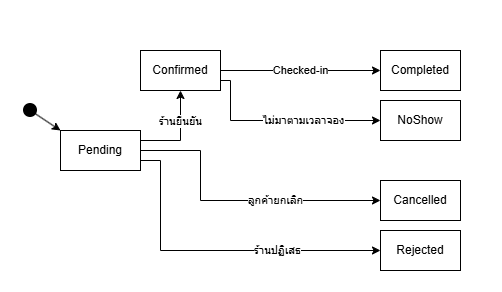

The diagram above was exported from draw.io. Its source (the exported page's mxGraphModel, read from the mxfile embedded in the PNG):
<mxGraphModel dx="858" dy="468" grid="1" gridSize="10" guides="1" tooltips="1" connect="1" arrows="1" fold="1" page="1" pageScale="1" pageWidth="850" pageHeight="1100" math="0" shadow="0">
  <root>
    <mxCell id="0" />
    <mxCell id="1" parent="0" />
    <mxCell id="hp-9e1z2iJPcDMsYFr87-23" parent="1" style="rounded=0;whiteSpace=wrap;html=1;fillColor=none;strokeColor=#FFFFFF;" value="" vertex="1">
      <mxGeometry height="290" width="500" x="130" y="90" as="geometry" />
    </mxCell>
    <mxCell id="hp-9e1z2iJPcDMsYFr87-3" edge="1" parent="1" source="hp-9e1z2iJPcDMsYFr87-2" style="rounded=0;orthogonalLoop=1;jettySize=auto;html=1;entryX=0;entryY=0;entryDx=0;entryDy=0;" target="hp-9e1z2iJPcDMsYFr87-4">
      <mxGeometry relative="1" as="geometry">
        <mxPoint x="200" y="200" as="targetPoint" />
      </mxGeometry>
    </mxCell>
    <mxCell id="hp-9e1z2iJPcDMsYFr87-2" parent="1" style="shape=waypoint;sketch=0;fillStyle=solid;size=6;pointerEvents=1;points=[];fillColor=none;resizable=0;rotatable=0;perimeter=centerPerimeter;snapToPoint=1;strokeWidth=5;" value="" vertex="1">
      <mxGeometry height="20" width="20" x="150" y="190" as="geometry" />
    </mxCell>
    <mxCell id="hp-9e1z2iJPcDMsYFr87-6" edge="1" parent="1" source="hp-9e1z2iJPcDMsYFr87-4" style="edgeStyle=orthogonalEdgeStyle;rounded=0;orthogonalLoop=1;jettySize=auto;html=1;entryX=0.5;entryY=1;entryDx=0;entryDy=0;exitX=1;exitY=0.25;exitDx=0;exitDy=0;" target="hp-9e1z2iJPcDMsYFr87-5">
      <mxGeometry relative="1" as="geometry">
        <Array as="points">
          <mxPoint x="310" y="230" />
        </Array>
        <mxPoint x="280" y="240" as="sourcePoint" />
        <mxPoint x="400" y="180" as="targetPoint" />
      </mxGeometry>
    </mxCell>
    <mxCell id="hp-9e1z2iJPcDMsYFr87-13" connectable="0" parent="hp-9e1z2iJPcDMsYFr87-6" style="edgeLabel;html=1;align=center;verticalAlign=middle;resizable=0;points=[];" value="ร้านยืนยัน" vertex="1">
      <mxGeometry relative="1" x="0.1543" y="2" as="geometry">
        <mxPoint x="2" y="-8" as="offset" />
      </mxGeometry>
    </mxCell>
    <mxCell id="hp-9e1z2iJPcDMsYFr87-8" edge="1" parent="1" source="hp-9e1z2iJPcDMsYFr87-4" style="edgeStyle=orthogonalEdgeStyle;rounded=0;orthogonalLoop=1;jettySize=auto;html=1;exitX=1;exitY=0.5;exitDx=0;exitDy=0;entryX=0;entryY=0.5;entryDx=0;entryDy=0;" target="hp-9e1z2iJPcDMsYFr87-7">
      <mxGeometry relative="1" as="geometry">
        <Array as="points">
          <mxPoint x="330" y="240" />
          <mxPoint x="330" y="290" />
        </Array>
      </mxGeometry>
    </mxCell>
    <mxCell id="hp-9e1z2iJPcDMsYFr87-12" connectable="0" parent="hp-9e1z2iJPcDMsYFr87-8" style="edgeLabel;html=1;align=center;verticalAlign=middle;resizable=0;points=[];" value="ลูกค้ายกเลิก" vertex="1">
      <mxGeometry relative="1" x="-0.0544" as="geometry">
        <mxPoint x="47" as="offset" />
      </mxGeometry>
    </mxCell>
    <mxCell id="hp-9e1z2iJPcDMsYFr87-10" edge="1" parent="1" source="hp-9e1z2iJPcDMsYFr87-4" style="edgeStyle=orthogonalEdgeStyle;rounded=0;orthogonalLoop=1;jettySize=auto;html=1;exitX=1;exitY=0.75;exitDx=0;exitDy=0;entryX=0;entryY=0.5;entryDx=0;entryDy=0;" target="hp-9e1z2iJPcDMsYFr87-9">
      <mxGeometry relative="1" as="geometry">
        <Array as="points">
          <mxPoint x="290" y="250" />
          <mxPoint x="290" y="340" />
        </Array>
      </mxGeometry>
    </mxCell>
    <mxCell id="hp-9e1z2iJPcDMsYFr87-11" connectable="0" parent="hp-9e1z2iJPcDMsYFr87-10" style="edgeLabel;html=1;align=center;verticalAlign=middle;resizable=0;points=[];" value="ร้านปฏิเสธ" vertex="1">
      <mxGeometry relative="1" x="0.0573" as="geometry">
        <mxPoint x="52" as="offset" />
      </mxGeometry>
    </mxCell>
    <mxCell id="hp-9e1z2iJPcDMsYFr87-4" parent="1" style="rounded=0;whiteSpace=wrap;html=1;" value="Pending" vertex="1">
      <mxGeometry height="40" width="80" x="190" y="220" as="geometry" />
    </mxCell>
    <mxCell id="hp-9e1z2iJPcDMsYFr87-15" edge="1" parent="1" source="hp-9e1z2iJPcDMsYFr87-5" style="edgeStyle=orthogonalEdgeStyle;rounded=0;orthogonalLoop=1;jettySize=auto;html=1;exitX=1;exitY=0.5;exitDx=0;exitDy=0;entryX=0;entryY=0.5;entryDx=0;entryDy=0;" target="hp-9e1z2iJPcDMsYFr87-18">
      <mxGeometry relative="1" as="geometry">
        <mxPoint x="440" y="120" as="targetPoint" />
      </mxGeometry>
    </mxCell>
    <mxCell id="hp-9e1z2iJPcDMsYFr87-16" connectable="0" parent="hp-9e1z2iJPcDMsYFr87-15" style="edgeLabel;html=1;align=center;verticalAlign=middle;resizable=0;points=[];" value="Checked-in" vertex="1">
      <mxGeometry relative="1" x="-0.2674" as="geometry">
        <mxPoint x="21" as="offset" />
      </mxGeometry>
    </mxCell>
    <mxCell id="hp-9e1z2iJPcDMsYFr87-20" edge="1" parent="1" source="hp-9e1z2iJPcDMsYFr87-5" style="edgeStyle=orthogonalEdgeStyle;rounded=0;orthogonalLoop=1;jettySize=auto;html=1;exitX=1;exitY=0.75;exitDx=0;exitDy=0;entryX=0;entryY=0.5;entryDx=0;entryDy=0;" target="hp-9e1z2iJPcDMsYFr87-17">
      <mxGeometry relative="1" as="geometry">
        <Array as="points">
          <mxPoint x="360" y="170" />
          <mxPoint x="360" y="210" />
        </Array>
      </mxGeometry>
    </mxCell>
    <mxCell id="hp-9e1z2iJPcDMsYFr87-21" connectable="0" parent="hp-9e1z2iJPcDMsYFr87-20" style="edgeLabel;html=1;align=center;verticalAlign=middle;resizable=0;points=[];" value="ไม่มาตามเวลาจอง" vertex="1">
      <mxGeometry relative="1" x="0.255" y="-2" as="geometry">
        <mxPoint x="-3" y="-2" as="offset" />
      </mxGeometry>
    </mxCell>
    <mxCell id="hp-9e1z2iJPcDMsYFr87-5" parent="1" style="rounded=0;whiteSpace=wrap;html=1;" value="Confirmed" vertex="1">
      <mxGeometry height="40" width="80" x="270" y="140" as="geometry" />
    </mxCell>
    <mxCell id="hp-9e1z2iJPcDMsYFr87-7" parent="1" style="rounded=0;whiteSpace=wrap;html=1;" value="Cancelled" vertex="1">
      <mxGeometry height="40" width="80" x="510" y="270" as="geometry" />
    </mxCell>
    <mxCell id="hp-9e1z2iJPcDMsYFr87-9" parent="1" style="rounded=0;whiteSpace=wrap;html=1;" value="Rejected" vertex="1">
      <mxGeometry height="40" width="80" x="510" y="320" as="geometry" />
    </mxCell>
    <mxCell id="hp-9e1z2iJPcDMsYFr87-17" parent="1" style="rounded=0;whiteSpace=wrap;html=1;" value="NoShow" vertex="1">
      <mxGeometry height="40" width="80" x="510" y="190" as="geometry" />
    </mxCell>
    <mxCell id="hp-9e1z2iJPcDMsYFr87-18" parent="1" style="rounded=0;whiteSpace=wrap;html=1;" value="Completed" vertex="1">
      <mxGeometry height="40" width="80" x="510" y="140" as="geometry" />
    </mxCell>
  </root>
</mxGraphModel>